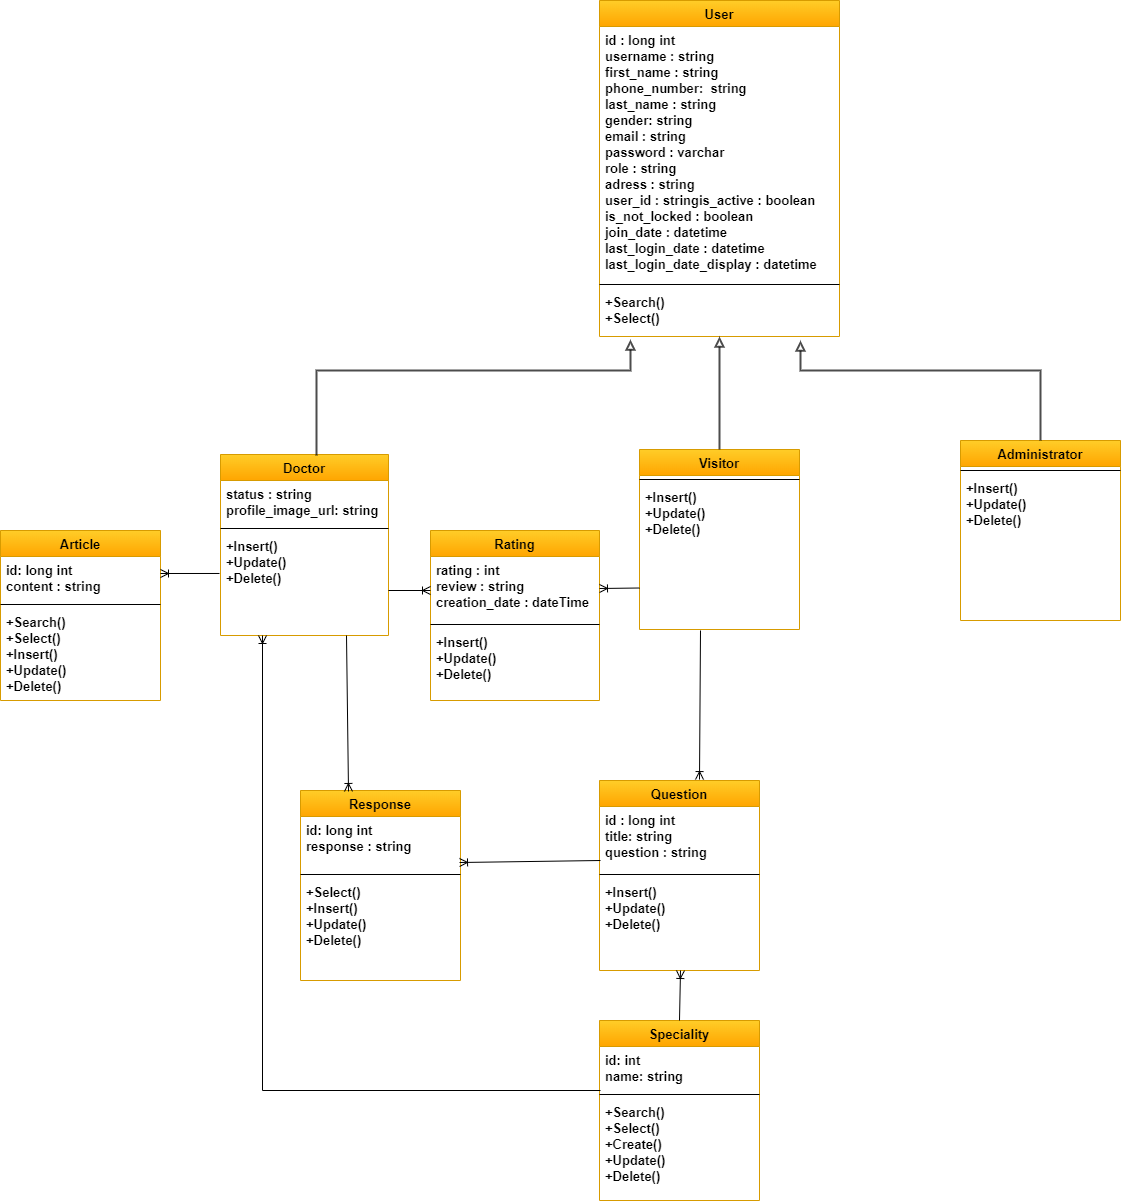

The diagram above was exported from draw.io. Its source (the exported page's mxGraphModel, read from the mxfile embedded in the PNG):
<mxGraphModel dx="3076" dy="1963" grid="1" gridSize="10" guides="1" tooltips="1" connect="1" arrows="1" fold="1" page="1" pageScale="1" pageWidth="827" pageHeight="1169" background="none" math="0" shadow="0">
  <root>
    <mxCell id="0" />
    <mxCell id="1" parent="0" />
    <mxCell id="kTYOmSMmQoZ-V94fucP1-15" value="User" style="swimlane;fontStyle=1;align=center;verticalAlign=top;childLayout=stackLayout;horizontal=1;startSize=26;horizontalStack=0;resizeParent=1;resizeLast=0;collapsible=1;marginBottom=0;rounded=0;shadow=0;strokeWidth=1;fillColor=#ffcd28;strokeColor=#d79b00;fontSize=13;gradientColor=#ffa500;" parent="1" vertex="1">
      <mxGeometry x="-641" y="-50" width="240" height="336" as="geometry">
        <mxRectangle x="230" y="140" width="160" height="26" as="alternateBounds" />
      </mxGeometry>
    </mxCell>
    <mxCell id="kTYOmSMmQoZ-V94fucP1-16" value="id : long int  &#10;username : string  &#10;first_name : string&#10;phone_number:  string &#10;last_name : string&#10;gender: string&#10;email : string&#10;password : varchar&#10;role : string&#10;adress : string&#10;user_id : stringis_active : boolean&#10;is_not_locked : boolean &#10;join_date : datetime&#10;last_login_date : datetime&#10;last_login_date_display : datetime&#10;&#10;&#10;&#10;&#10;&#10;" style="text;align=left;verticalAlign=top;spacingLeft=4;spacingRight=4;overflow=hidden;rotatable=0;points=[[0,0.5],[1,0.5]];portConstraint=eastwest;fontSize=13;fontStyle=1" parent="kTYOmSMmQoZ-V94fucP1-15" vertex="1">
      <mxGeometry y="26" width="240" height="254" as="geometry" />
    </mxCell>
    <mxCell id="kTYOmSMmQoZ-V94fucP1-17" value="" style="line;html=1;strokeWidth=1;align=left;verticalAlign=middle;spacingTop=-1;spacingLeft=3;spacingRight=3;rotatable=0;labelPosition=right;points=[];portConstraint=eastwest;fontSize=13;fontStyle=1" parent="kTYOmSMmQoZ-V94fucP1-15" vertex="1">
      <mxGeometry y="280" width="240" height="8" as="geometry" />
    </mxCell>
    <mxCell id="kTYOmSMmQoZ-V94fucP1-18" value="+Search()&#10;+Select()&#10;&#10;" style="text;align=left;verticalAlign=top;spacingLeft=4;spacingRight=4;overflow=hidden;rotatable=0;points=[[0,0.5],[1,0.5]];portConstraint=eastwest;fontSize=13;fontStyle=1" parent="kTYOmSMmQoZ-V94fucP1-15" vertex="1">
      <mxGeometry y="288" width="240" height="48" as="geometry" />
    </mxCell>
    <mxCell id="kTYOmSMmQoZ-V94fucP1-19" value="Doctor" style="swimlane;fontStyle=1;align=center;verticalAlign=top;childLayout=stackLayout;horizontal=1;startSize=26;horizontalStack=0;resizeParent=1;resizeLast=0;collapsible=1;marginBottom=0;rounded=0;shadow=0;strokeWidth=1;fillColor=#ffcd28;strokeColor=#d79b00;fontSize=13;gradientColor=#ffa500;" parent="1" vertex="1">
      <mxGeometry x="-1020" y="404" width="168" height="181" as="geometry">
        <mxRectangle x="550" y="140" width="160" height="26" as="alternateBounds" />
      </mxGeometry>
    </mxCell>
    <mxCell id="kTYOmSMmQoZ-V94fucP1-20" value="status : string&#10;profile_image_url: string" style="text;align=left;verticalAlign=top;spacingLeft=4;spacingRight=4;overflow=hidden;rotatable=0;points=[[0,0.5],[1,0.5]];portConstraint=eastwest;fontSize=13;fontStyle=1" parent="kTYOmSMmQoZ-V94fucP1-19" vertex="1">
      <mxGeometry y="26" width="168" height="44" as="geometry" />
    </mxCell>
    <mxCell id="kTYOmSMmQoZ-V94fucP1-21" value="" style="line;html=1;strokeWidth=1;align=left;verticalAlign=middle;spacingTop=-1;spacingLeft=3;spacingRight=3;rotatable=0;labelPosition=right;points=[];portConstraint=eastwest;fontSize=13;fontStyle=1" parent="kTYOmSMmQoZ-V94fucP1-19" vertex="1">
      <mxGeometry y="70" width="168" height="8" as="geometry" />
    </mxCell>
    <mxCell id="kTYOmSMmQoZ-V94fucP1-22" value="+Insert()&#10;+Update()&#10;+Delete()" style="text;align=left;verticalAlign=top;spacingLeft=4;spacingRight=4;overflow=hidden;rotatable=0;points=[[0,0.5],[1,0.5]];portConstraint=eastwest;fontSize=13;fontStyle=1" parent="kTYOmSMmQoZ-V94fucP1-19" vertex="1">
      <mxGeometry y="78" width="168" height="52" as="geometry" />
    </mxCell>
    <mxCell id="kTYOmSMmQoZ-V94fucP1-23" value="Speciality" style="swimlane;fontStyle=1;align=center;verticalAlign=top;childLayout=stackLayout;horizontal=1;startSize=26;horizontalStack=0;resizeParent=1;resizeLast=0;collapsible=1;marginBottom=0;rounded=0;shadow=0;strokeWidth=1;fillColor=#ffcd28;strokeColor=#d79b00;fontSize=13;gradientColor=#ffa500;" parent="1" vertex="1">
      <mxGeometry x="-641" y="970" width="160" height="180" as="geometry">
        <mxRectangle x="130" y="380" width="160" height="26" as="alternateBounds" />
      </mxGeometry>
    </mxCell>
    <mxCell id="tC-RIEVaL4YfuFEuIaCj-5" value="id: int&#10;name: string" style="text;align=left;verticalAlign=top;spacingLeft=4;spacingRight=4;overflow=hidden;rotatable=0;points=[[0,0.5],[1,0.5]];portConstraint=eastwest;fontSize=13;fontStyle=1" parent="kTYOmSMmQoZ-V94fucP1-23" vertex="1">
      <mxGeometry y="26" width="160" height="44" as="geometry" />
    </mxCell>
    <mxCell id="kTYOmSMmQoZ-V94fucP1-25" value="" style="line;html=1;strokeWidth=1;align=left;verticalAlign=middle;spacingTop=-1;spacingLeft=3;spacingRight=3;rotatable=0;labelPosition=right;points=[];portConstraint=eastwest;fontSize=13;fontStyle=1" parent="kTYOmSMmQoZ-V94fucP1-23" vertex="1">
      <mxGeometry y="70" width="160" height="8" as="geometry" />
    </mxCell>
    <mxCell id="kTYOmSMmQoZ-V94fucP1-26" value="+Search()&#10;+Select()&#10;+Create()&#10;+Update()&#10;+Delete()" style="text;align=left;verticalAlign=top;spacingLeft=4;spacingRight=4;overflow=hidden;rotatable=0;points=[[0,0.5],[1,0.5]];portConstraint=eastwest;fontSize=13;fontStyle=1" parent="kTYOmSMmQoZ-V94fucP1-23" vertex="1">
      <mxGeometry y="78" width="160" height="92" as="geometry" />
    </mxCell>
    <mxCell id="kTYOmSMmQoZ-V94fucP1-27" value="Administrator&#10;" style="swimlane;fontStyle=1;align=center;verticalAlign=top;childLayout=stackLayout;horizontal=1;startSize=26;horizontalStack=0;resizeParent=1;resizeLast=0;collapsible=1;marginBottom=0;rounded=0;shadow=0;strokeWidth=1;fillColor=#ffcd28;strokeColor=#d79b00;fontSize=13;gradientColor=#ffa500;" parent="1" vertex="1">
      <mxGeometry x="-280" y="390" width="160" height="180" as="geometry">
        <mxRectangle x="130" y="380" width="160" height="26" as="alternateBounds" />
      </mxGeometry>
    </mxCell>
    <mxCell id="kTYOmSMmQoZ-V94fucP1-29" value="" style="line;html=1;strokeWidth=1;align=left;verticalAlign=middle;spacingTop=-1;spacingLeft=3;spacingRight=3;rotatable=0;labelPosition=right;points=[];portConstraint=eastwest;fontSize=13;fontStyle=1" parent="kTYOmSMmQoZ-V94fucP1-27" vertex="1">
      <mxGeometry y="26" width="160" height="8" as="geometry" />
    </mxCell>
    <mxCell id="kTYOmSMmQoZ-V94fucP1-30" value="+Insert()&#10;+Update()&#10;+Delete()" style="text;align=left;verticalAlign=top;spacingLeft=4;spacingRight=4;overflow=hidden;rotatable=0;points=[[0,0.5],[1,0.5]];portConstraint=eastwest;fontSize=13;fontStyle=1" parent="kTYOmSMmQoZ-V94fucP1-27" vertex="1">
      <mxGeometry y="34" width="160" height="62" as="geometry" />
    </mxCell>
    <mxCell id="kTYOmSMmQoZ-V94fucP1-31" value="Article" style="swimlane;fontStyle=1;align=center;verticalAlign=top;childLayout=stackLayout;horizontal=1;startSize=26;horizontalStack=0;resizeParent=1;resizeLast=0;collapsible=1;marginBottom=0;rounded=0;shadow=0;strokeWidth=1;fillColor=#ffcd28;strokeColor=#d79b00;fontSize=13;gradientColor=#ffa500;" parent="1" vertex="1">
      <mxGeometry x="-1240" y="480" width="160" height="170" as="geometry">
        <mxRectangle x="130" y="380" width="160" height="26" as="alternateBounds" />
      </mxGeometry>
    </mxCell>
    <mxCell id="kTYOmSMmQoZ-V94fucP1-32" value="id: long int&#10;content : string" style="text;align=left;verticalAlign=top;spacingLeft=4;spacingRight=4;overflow=hidden;rotatable=0;points=[[0,0.5],[1,0.5]];portConstraint=eastwest;fontSize=13;fontStyle=1" parent="kTYOmSMmQoZ-V94fucP1-31" vertex="1">
      <mxGeometry y="26" width="160" height="44" as="geometry" />
    </mxCell>
    <mxCell id="kTYOmSMmQoZ-V94fucP1-33" value="" style="line;html=1;strokeWidth=1;align=left;verticalAlign=middle;spacingTop=-1;spacingLeft=3;spacingRight=3;rotatable=0;labelPosition=right;points=[];portConstraint=eastwest;fontSize=13;fontStyle=1" parent="kTYOmSMmQoZ-V94fucP1-31" vertex="1">
      <mxGeometry y="70" width="160" height="8" as="geometry" />
    </mxCell>
    <mxCell id="kTYOmSMmQoZ-V94fucP1-34" value="+Search()&#10;+Select()&#10;+Insert()&#10;+Update()&#10;+Delete()" style="text;align=left;verticalAlign=top;spacingLeft=4;spacingRight=4;overflow=hidden;rotatable=0;points=[[0,0.5],[1,0.5]];portConstraint=eastwest;fontSize=13;fontStyle=1" parent="kTYOmSMmQoZ-V94fucP1-31" vertex="1">
      <mxGeometry y="78" width="160" height="92" as="geometry" />
    </mxCell>
    <mxCell id="kTYOmSMmQoZ-V94fucP1-38" value="" style="endArrow=block;html=1;rounded=0;exitX=0.5;exitY=0;exitDx=0;exitDy=0;endFill=0;strokeWidth=2;opacity=70;fontSize=15;fontStyle=1;" parent="1" source="kTYOmSMmQoZ-V94fucP1-27" edge="1">
      <mxGeometry width="50" height="50" relative="1" as="geometry">
        <mxPoint x="91" y="217" as="sourcePoint" />
        <mxPoint x="-440" y="290" as="targetPoint" />
        <Array as="points">
          <mxPoint x="-200" y="320" />
          <mxPoint x="-440" y="320" />
        </Array>
      </mxGeometry>
    </mxCell>
    <mxCell id="kTYOmSMmQoZ-V94fucP1-40" value="Rating" style="swimlane;fontStyle=1;align=center;verticalAlign=top;childLayout=stackLayout;horizontal=1;startSize=26;horizontalStack=0;resizeParent=1;resizeLast=0;collapsible=1;marginBottom=0;rounded=0;shadow=0;strokeWidth=1;fillColor=#ffcd28;strokeColor=#d79b00;fontSize=13;gradientColor=#ffa500;" parent="1" vertex="1">
      <mxGeometry x="-810" y="480" width="169" height="170" as="geometry">
        <mxRectangle x="130" y="380" width="160" height="26" as="alternateBounds" />
      </mxGeometry>
    </mxCell>
    <mxCell id="kTYOmSMmQoZ-V94fucP1-41" value="rating : int&#10;review : string&#10;creation_date : dateTime" style="text;align=left;verticalAlign=top;spacingLeft=4;spacingRight=4;overflow=hidden;rotatable=0;points=[[0,0.5],[1,0.5]];portConstraint=eastwest;fontSize=13;fontStyle=1" parent="kTYOmSMmQoZ-V94fucP1-40" vertex="1">
      <mxGeometry y="26" width="169" height="64" as="geometry" />
    </mxCell>
    <mxCell id="kTYOmSMmQoZ-V94fucP1-42" value="" style="line;html=1;strokeWidth=1;align=left;verticalAlign=middle;spacingTop=-1;spacingLeft=3;spacingRight=3;rotatable=0;labelPosition=right;points=[];portConstraint=eastwest;fontSize=13;fontStyle=1" parent="kTYOmSMmQoZ-V94fucP1-40" vertex="1">
      <mxGeometry y="90" width="169" height="8" as="geometry" />
    </mxCell>
    <mxCell id="kTYOmSMmQoZ-V94fucP1-43" value="+Insert()&#10;+Update()&#10;+Delete()" style="text;align=left;verticalAlign=top;spacingLeft=4;spacingRight=4;overflow=hidden;rotatable=0;points=[[0,0.5],[1,0.5]];portConstraint=eastwest;fontSize=13;fontStyle=1" parent="kTYOmSMmQoZ-V94fucP1-40" vertex="1">
      <mxGeometry y="98" width="169" height="72" as="geometry" />
    </mxCell>
    <mxCell id="kTYOmSMmQoZ-V94fucP1-48" value="Question" style="swimlane;fontStyle=1;align=center;verticalAlign=top;childLayout=stackLayout;horizontal=1;startSize=26;horizontalStack=0;resizeParent=1;resizeLast=0;collapsible=1;marginBottom=0;rounded=0;shadow=0;strokeWidth=1;fillColor=#ffcd28;strokeColor=#d79b00;fontSize=13;gradientColor=#ffa500;" parent="1" vertex="1">
      <mxGeometry x="-641" y="730" width="160" height="190" as="geometry">
        <mxRectangle x="130" y="380" width="160" height="26" as="alternateBounds" />
      </mxGeometry>
    </mxCell>
    <mxCell id="kTYOmSMmQoZ-V94fucP1-49" value="id : long int&#10;title: string&#10;question : string" style="text;align=left;verticalAlign=top;spacingLeft=4;spacingRight=4;overflow=hidden;rotatable=0;points=[[0,0.5],[1,0.5]];portConstraint=eastwest;fontSize=13;fontStyle=1" parent="kTYOmSMmQoZ-V94fucP1-48" vertex="1">
      <mxGeometry y="26" width="160" height="64" as="geometry" />
    </mxCell>
    <mxCell id="kTYOmSMmQoZ-V94fucP1-50" value="" style="line;html=1;strokeWidth=1;align=left;verticalAlign=middle;spacingTop=-1;spacingLeft=3;spacingRight=3;rotatable=0;labelPosition=right;points=[];portConstraint=eastwest;fontSize=13;fontStyle=1" parent="kTYOmSMmQoZ-V94fucP1-48" vertex="1">
      <mxGeometry y="90" width="160" height="8" as="geometry" />
    </mxCell>
    <mxCell id="kTYOmSMmQoZ-V94fucP1-51" value="+Insert()&#10;+Update()&#10;+Delete()&#10;" style="text;align=left;verticalAlign=top;spacingLeft=4;spacingRight=4;overflow=hidden;rotatable=0;points=[[0,0.5],[1,0.5]];portConstraint=eastwest;fontSize=13;fontStyle=1" parent="kTYOmSMmQoZ-V94fucP1-48" vertex="1">
      <mxGeometry y="98" width="160" height="62" as="geometry" />
    </mxCell>
    <mxCell id="kTYOmSMmQoZ-V94fucP1-53" value="Response" style="swimlane;fontStyle=1;align=center;verticalAlign=top;childLayout=stackLayout;horizontal=1;startSize=26;horizontalStack=0;resizeParent=1;resizeLast=0;collapsible=1;marginBottom=0;rounded=0;shadow=0;strokeWidth=1;fillColor=#ffcd28;strokeColor=#d79b00;fontSize=13;gradientColor=#ffa500;" parent="1" vertex="1">
      <mxGeometry x="-940" y="740" width="160" height="190" as="geometry">
        <mxRectangle x="130" y="380" width="160" height="26" as="alternateBounds" />
      </mxGeometry>
    </mxCell>
    <mxCell id="kTYOmSMmQoZ-V94fucP1-54" value="id: long int&#10;response : string" style="text;align=left;verticalAlign=top;spacingLeft=4;spacingRight=4;overflow=hidden;rotatable=0;points=[[0,0.5],[1,0.5]];portConstraint=eastwest;fontSize=13;fontStyle=1" parent="kTYOmSMmQoZ-V94fucP1-53" vertex="1">
      <mxGeometry y="26" width="160" height="54" as="geometry" />
    </mxCell>
    <mxCell id="kTYOmSMmQoZ-V94fucP1-55" value="" style="line;html=1;strokeWidth=1;align=left;verticalAlign=middle;spacingTop=-1;spacingLeft=3;spacingRight=3;rotatable=0;labelPosition=right;points=[];portConstraint=eastwest;fontSize=13;fontStyle=1" parent="kTYOmSMmQoZ-V94fucP1-53" vertex="1">
      <mxGeometry y="80" width="160" height="8" as="geometry" />
    </mxCell>
    <mxCell id="kTYOmSMmQoZ-V94fucP1-56" value="+Select()&#10;+Insert()&#10;+Update()&#10;+Delete()" style="text;align=left;verticalAlign=top;spacingLeft=4;spacingRight=4;overflow=hidden;rotatable=0;points=[[0,0.5],[1,0.5]];portConstraint=eastwest;fontSize=13;fontStyle=1" parent="kTYOmSMmQoZ-V94fucP1-53" vertex="1">
      <mxGeometry y="88" width="160" height="72" as="geometry" />
    </mxCell>
    <mxCell id="tC-RIEVaL4YfuFEuIaCj-2" value="Visitor" style="swimlane;fontStyle=1;align=center;verticalAlign=top;childLayout=stackLayout;horizontal=1;startSize=26;horizontalStack=0;resizeParent=1;resizeLast=0;collapsible=1;marginBottom=0;rounded=0;shadow=0;strokeWidth=1;fillColor=#ffcd28;strokeColor=#d79b00;fontSize=13;gradientColor=#ffa500;" parent="1" vertex="1">
      <mxGeometry x="-601" y="399" width="160" height="180" as="geometry">
        <mxRectangle x="130" y="380" width="160" height="26" as="alternateBounds" />
      </mxGeometry>
    </mxCell>
    <mxCell id="tC-RIEVaL4YfuFEuIaCj-3" value="" style="line;html=1;strokeWidth=1;align=left;verticalAlign=middle;spacingTop=-1;spacingLeft=3;spacingRight=3;rotatable=0;labelPosition=right;points=[];portConstraint=eastwest;fontSize=13;fontStyle=1" parent="tC-RIEVaL4YfuFEuIaCj-2" vertex="1">
      <mxGeometry y="26" width="160" height="8" as="geometry" />
    </mxCell>
    <mxCell id="tC-RIEVaL4YfuFEuIaCj-4" value="+Insert()&#10;+Update()&#10;+Delete()" style="text;align=left;verticalAlign=top;spacingLeft=4;spacingRight=4;overflow=hidden;rotatable=0;points=[[0,0.5],[1,0.5]];portConstraint=eastwest;fontSize=13;fontStyle=1" parent="tC-RIEVaL4YfuFEuIaCj-2" vertex="1">
      <mxGeometry y="34" width="160" height="62" as="geometry" />
    </mxCell>
    <mxCell id="tC-RIEVaL4YfuFEuIaCj-9" value="" style="endArrow=block;html=1;rounded=0;endFill=0;strokeWidth=2;opacity=70;fontSize=15;fontStyle=1;entryX=0.5;entryY=1;entryDx=0;entryDy=0;exitX=0.5;exitY=0;exitDx=0;exitDy=0;" parent="1" source="tC-RIEVaL4YfuFEuIaCj-2" target="kTYOmSMmQoZ-V94fucP1-15" edge="1">
      <mxGeometry width="50" height="50" relative="1" as="geometry">
        <mxPoint x="-530" y="400" as="sourcePoint" />
        <mxPoint x="-510" y="280" as="targetPoint" />
      </mxGeometry>
    </mxCell>
    <mxCell id="tC-RIEVaL4YfuFEuIaCj-10" value="" style="endArrow=block;html=1;rounded=0;endFill=0;strokeWidth=2;opacity=70;fontSize=15;fontStyle=1;exitX=0.571;exitY=0.006;exitDx=0;exitDy=0;exitPerimeter=0;entryX=0.129;entryY=1.063;entryDx=0;entryDy=0;entryPerimeter=0;" parent="1" source="kTYOmSMmQoZ-V94fucP1-19" target="kTYOmSMmQoZ-V94fucP1-18" edge="1">
      <mxGeometry width="50" height="50" relative="1" as="geometry">
        <mxPoint x="-900" y="490" as="sourcePoint" />
        <mxPoint x="-620" y="290" as="targetPoint" />
        <Array as="points">
          <mxPoint x="-924" y="320" />
          <mxPoint x="-610" y="320" />
        </Array>
      </mxGeometry>
    </mxCell>
    <mxCell id="tC-RIEVaL4YfuFEuIaCj-45" value="" style="fontSize=12;html=1;endArrow=ERoneToMany;rounded=0;strokeWidth=1;elbow=vertical;exitX=-0.006;exitY=0.788;exitDx=0;exitDy=0;exitPerimeter=0;" parent="1" source="kTYOmSMmQoZ-V94fucP1-22" edge="1">
      <mxGeometry width="100" height="100" relative="1" as="geometry">
        <mxPoint x="-1020" y="491" as="sourcePoint" />
        <mxPoint x="-1080" y="523" as="targetPoint" />
      </mxGeometry>
    </mxCell>
    <mxCell id="tC-RIEVaL4YfuFEuIaCj-46" value="" style="fontSize=12;html=1;endArrow=ERoneToMany;rounded=0;strokeWidth=1;elbow=vertical;entryX=0.25;entryY=1;entryDx=0;entryDy=0;" parent="1" target="kTYOmSMmQoZ-V94fucP1-19" edge="1">
      <mxGeometry width="100" height="100" relative="1" as="geometry">
        <mxPoint x="-640" y="1040" as="sourcePoint" />
        <mxPoint x="-1000" y="590" as="targetPoint" />
        <Array as="points">
          <mxPoint x="-978" y="1040" />
        </Array>
      </mxGeometry>
    </mxCell>
    <mxCell id="tC-RIEVaL4YfuFEuIaCj-47" value="" style="fontSize=12;html=1;endArrow=ERoneToMany;rounded=0;strokeWidth=1;elbow=vertical;entryX=0.994;entryY=0.852;entryDx=0;entryDy=0;entryPerimeter=0;" parent="1" target="kTYOmSMmQoZ-V94fucP1-54" edge="1">
      <mxGeometry width="100" height="100" relative="1" as="geometry">
        <mxPoint x="-640" y="810" as="sourcePoint" />
        <mxPoint x="-820" y="810" as="targetPoint" />
      </mxGeometry>
    </mxCell>
    <mxCell id="tC-RIEVaL4YfuFEuIaCj-48" value="" style="fontSize=12;html=1;endArrow=ERoneToMany;rounded=0;strokeWidth=1;elbow=vertical;entryX=0.3;entryY=0.005;entryDx=0;entryDy=0;entryPerimeter=0;exitX=0.75;exitY=1;exitDx=0;exitDy=0;" parent="1" source="kTYOmSMmQoZ-V94fucP1-19" target="kTYOmSMmQoZ-V94fucP1-53" edge="1">
      <mxGeometry width="100" height="100" relative="1" as="geometry">
        <mxPoint x="-880" y="590" as="sourcePoint" />
        <mxPoint x="-880" y="730" as="targetPoint" />
      </mxGeometry>
    </mxCell>
    <mxCell id="ErQy9P1Y4fL7CeDUI2xQ-1" value="" style="fontSize=12;html=1;endArrow=ERoneToMany;rounded=0;entryX=0.625;entryY=-0.005;entryDx=0;entryDy=0;entryPerimeter=0;" edge="1" parent="1" target="kTYOmSMmQoZ-V94fucP1-48">
      <mxGeometry width="100" height="100" relative="1" as="geometry">
        <mxPoint x="-540" y="580" as="sourcePoint" />
        <mxPoint x="-430" y="610" as="targetPoint" />
      </mxGeometry>
    </mxCell>
    <mxCell id="ErQy9P1Y4fL7CeDUI2xQ-2" value="" style="fontSize=12;html=1;endArrow=ERoneToMany;rounded=0;exitX=0.5;exitY=0;exitDx=0;exitDy=0;" edge="1" parent="1" source="kTYOmSMmQoZ-V94fucP1-23">
      <mxGeometry width="100" height="100" relative="1" as="geometry">
        <mxPoint x="-413" y="880" as="sourcePoint" />
        <mxPoint x="-560" y="920" as="targetPoint" />
      </mxGeometry>
    </mxCell>
    <mxCell id="ErQy9P1Y4fL7CeDUI2xQ-3" value="" style="fontSize=12;html=1;endArrow=ERoneToMany;rounded=0;" edge="1" parent="1">
      <mxGeometry width="100" height="100" relative="1" as="geometry">
        <mxPoint x="-852" y="540" as="sourcePoint" />
        <mxPoint x="-810" y="540" as="targetPoint" />
      </mxGeometry>
    </mxCell>
    <mxCell id="ErQy9P1Y4fL7CeDUI2xQ-4" value="" style="fontSize=12;html=1;endArrow=ERoneToMany;rounded=0;entryX=1;entryY=0.5;entryDx=0;entryDy=0;" edge="1" parent="1" target="kTYOmSMmQoZ-V94fucP1-41">
      <mxGeometry width="100" height="100" relative="1" as="geometry">
        <mxPoint x="-601" y="537.5" as="sourcePoint" />
        <mxPoint x="-631" y="537.5" as="targetPoint" />
      </mxGeometry>
    </mxCell>
  </root>
</mxGraphModel>